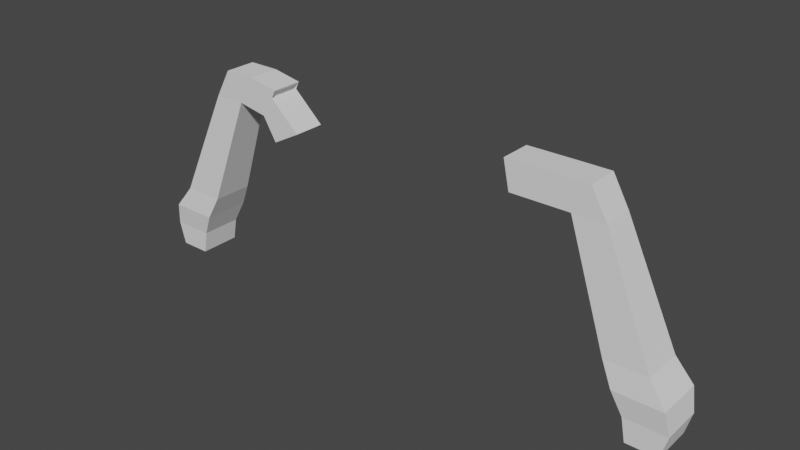 # Source: map_broken_gate.blend  (saved by Blender 3.0.42; exported with 4.5.12 LTS)
import bpy
from mathutils import Matrix  # noqa: F401  (used for matrix-valued properties, if any)

bpy.ops.wm.read_factory_settings(use_empty=True)
scene = bpy.context.scene
scene.name = 'Scene'

# ---- collections
col_collection = bpy.data.collections.new('Collection'); scene.collection.children.link(col_collection)

# ---- world
world_world = bpy.data.worlds.new('World'); scene.world = world_world
world_world.use_nodes = True; world_world.node_tree.nodes.clear()
_N = world_world.node_tree.nodes; _L = world_world.node_tree.links
n0 = _N.new('ShaderNodeOutputWorld'); n0.name = 'World Output'; n0.location = (300, 300)
n1 = _N.new('ShaderNodeBackground'); n1.name = 'Background'; n1.location = (10, 300)
n1.inputs[0].default_value = (0.05088, 0.05088, 0.05088, 1.0)
_L.new(n1.outputs[0], n0.inputs[0])
n0.is_active_output = True
world_world.color = (0.05088, 0.05088, 0.05088)
world_world.use_sun_shadow = False
world_world.sun_shadow_jitter_overblur = 0.0

# ---- meshes
me_cube_001 = bpy.data.meshes.new('Cube.001')
me_cube_001.from_pydata([(-0.4902, -1.0, -1.0), (0.2707, -1.0, 1.0), (-0.4902, 1.0, -1.0), (0.2707, 1.0, 1.0), (1.0, -1.0, -1.0), (2.271, -1.0, 1.0), (1.0, 1.0, -1.0), (2.271, 1.0, 1.0), (-0.7908, -1.0, -0.3333), (-0.572, -1.149, 0.3333), (-0.572, 1.149, 0.3333), (-0.7908, 1.0, -0.3333), (1.727, 1.149, 0.3333), (1.209, 1.0, -0.3333), (1.727, -1.149, 0.3333), (1.209, -1.0, -0.3333), (2.704, -0.7656, 4.273), (2.704, 0.7656, 4.273), (4.235, 0.7656, 4.273), (4.235, -0.7656, 4.273), (3.481, -0.7656, 5.097), (3.481, 0.7656, 5.097), (5.012, 0.7656, 5.097), (5.012, -0.7656, 5.097), (5.692, 0.7656, 4.112), (5.692, -0.7656, 4.112), (6.223, 0.7181, 4.701), (6.223, -0.7181, 4.701), (6.368, 0.7656, 3.437), (6.368, -0.7656, 3.437), (7.753, 0.7656, 3.885), (7.753, -0.7656, 3.885), (6.351, 0.7181, 4.864), (6.351, -0.7181, 4.864), (6.469, 0.7656, 4.936), (6.469, -0.7656, 4.936), (6.282, 0.7656, 4.698), (6.282, -0.7656, 4.698), (6.423, 0.7288, 4.877), (6.423, -0.7288, 4.877), (6.281, 0.7288, 4.697), (6.281, -0.7288, 4.697)], [], [(9, 1, 3, 10), (10, 3, 7, 12), (12, 7, 5, 14), (14, 5, 1, 9), (2, 6, 4, 0), (5, 7, 18, 19), (4, 15, 8, 0), (15, 14, 9, 8), (6, 13, 15, 4), (13, 12, 14, 15), (2, 11, 13, 6), (11, 10, 12, 13), (0, 8, 11, 2), (8, 9, 10, 11), (22, 23, 35, 34), (3, 1, 16, 17), (1, 5, 19, 16), (7, 3, 17, 18), (22, 21, 20, 23), (17, 16, 20, 21), (16, 19, 23, 20), (18, 17, 21, 22), (37, 25, 29, 31), (19, 18, 24, 25), (23, 19, 25, 35), (18, 22, 34, 24), (29, 28, 30, 31), (36, 37, 31, 30), (24, 36, 30, 28), (25, 24, 28, 29), (25, 37, 35), (34, 36, 24), (33, 27, 26, 32), (39, 38, 34, 35), (40, 41, 37, 36), (41, 39, 35, 37), (38, 40, 36, 34), (33, 32, 38, 39), (26, 27, 41, 40), (27, 33, 39, 41), (32, 26, 40, 38)])
_uv = me_cube_001.uv_layers.new(name='UVMap')
_uv.uv.foreach_set('vector', [0.5417, 0.0, 0.625, 0.0, 0.625, 0.25, 0.5417, 0.25, 0.5417, 0.25, 0.625, 0.25, 0.625, 0.5, 0.5417, 0.5, 0.5417, 0.5, 0.625, 0.5, 0.625, 0.75, 0.5417, 0.75, 0.5417, 0.75, 0.625, 0.75, 0.625, 1.0, 0.5417, 1.0, 0.125, 0.5, 0.375, 0.5, 0.375, 0.75, 0.125, 0.75, 0.625, 0.75, 0.625, 0.5, 0.625, 0.5, 0.625, 0.75, 0.375, 0.75, 0.4583, 0.75, 0.4583, 1.0, 0.375, 1.0, 0.4583, 0.75, 0.5417, 0.75, 0.5417, 1.0, 0.4583, 1.0, 0.375, 0.5, 0.4583, 0.5, 0.4583, 0.75, 0.375, 0.75, 0.4583, 0.5, 0.5417, 0.5, 0.5417, 0.75, 0.4583, 0.75, 0.375, 0.25, 0.4583, 0.25, 0.4583, 0.5, 0.375, 0.5, 0.4583, 0.25, 0.5417, 0.25, 0.5417, 0.5, 0.4583, 0.5, 0.375, 0.0, 0.4583, 0.0, 0.4583, 0.25, 0.375, 0.25, 0.4583, 0.0, 0.5417, 0.0, 0.5417, 0.25, 0.4583, 0.25, 0.625, 0.5, 0.625, 0.75, 0.625, 0.75, 0.625, 0.5, 0.625, 0.25, 0.625, 0.0, 0.625, 0.0, 0.625, 0.25, 0.625, 1.0, 0.625, 0.75, 0.625, 0.75, 0.625, 1.0, 0.625, 0.5, 0.625, 0.25, 0.625, 0.25, 0.625, 0.5, 0.625, 0.5, 0.875, 0.5, 0.875, 0.75, 0.625, 0.75, 0.625, 0.25, 0.625, 0.0, 0.625, 0.0, 0.625, 0.25, 0.625, 1.0, 0.625, 0.75, 0.625, 0.75, 0.625, 1.0, 0.625, 0.5, 0.625, 0.25, 0.625, 0.25, 0.625, 0.5, 0.625, 0.75, 0.625, 0.75, 0.625, 0.75, 0.625, 0.75, 0.625, 0.75, 0.625, 0.5, 0.625, 0.5, 0.625, 0.75, 0.625, 0.75, 0.625, 0.75, 0.625, 0.75, 0.625, 0.75, 0.625, 0.5, 0.625, 0.5, 0.625, 0.5, 0.625, 0.5, 0.625, 0.75, 0.625, 0.5, 0.625, 0.5, 0.625, 0.75, 0.625, 0.5, 0.625, 0.75, 0.625, 0.75, 0.625, 0.5, 0.625, 0.5, 0.625, 0.5, 0.625, 0.5, 0.625, 0.5, 0.625, 0.75, 0.625, 0.5, 0.625, 0.5, 0.625, 0.75, 0.625, 0.75, 0.625, 0.75, 0.625, 0.75, 0.625, 0.5, 0.625, 0.5, 0.625, 0.5, 0.625, 0.7422, 0.625, 0.7422, 0.625, 0.5078, 0.625, 0.5078, 0.625, 0.744, 0.625, 0.506, 0.625, 0.5, 0.625, 0.75, 0.625, 0.506, 0.625, 0.744, 0.625, 0.75, 0.625, 0.5, 0.625, 0.744, 0.625, 0.744, 0.625, 0.75, 0.625, 0.75, 0.625, 0.506, 0.625, 0.506, 0.625, 0.5, 0.625, 0.5, 0.625, 0.7422, 0.625, 0.5078, 0.625, 0.506, 0.625, 0.744, 0.625, 0.5078, 0.625, 0.7422, 0.625, 0.744, 0.625, 0.506, 0.625, 0.7422, 0.625, 0.7422, 0.625, 0.744, 0.625, 0.744, 0.625, 0.5078, 0.625, 0.5078, 0.625, 0.506, 0.625, 0.506])
me_cube_001.use_remesh_fix_poles = True
me_cube_001.use_remesh_preserve_attributes = False
me_cube_001.update()
me_cube_003 = bpy.data.meshes.new('Cube.003')
me_cube_003.from_pydata([(-0.4902, -1.0, -1.0), (0.2707, -1.0, 1.0), (-0.4902, 1.0, -1.0), (0.2707, 1.0, 1.0), (1.0, -1.0, -1.0), (2.271, -1.0, 1.0), (1.0, 1.0, -1.0), (2.271, 1.0, 1.0), (-0.7908, -1.0, -0.3333), (-0.572, -1.149, 0.3333), (-0.572, 1.149, 0.3333), (-0.7908, 1.0, -0.3333), (1.727, 1.149, 0.3333), (1.209, 1.0, -0.3333), (1.727, -1.149, 0.3333), (1.209, -1.0, -0.3333), (2.704, -0.7656, 4.273), (2.704, 0.7656, 4.273), (4.235, 0.7656, 4.273), (4.235, -0.7656, 4.273), (3.481, -0.7656, 5.097), (3.481, 0.7656, 5.097), (5.012, 0.7656, 5.097), (5.012, -0.7656, 5.097), (6.911, -0.65, 4.982), (6.911, 0.65, 4.982), (6.694, -0.65, 4.376), (6.694, 0.65, 4.376), (7.31, -0.7656, 5.091), (7.016, -0.7656, 4.267), (7.016, 0.7656, 4.267), (7.31, 0.7656, 5.091), (7.273, -0.6566, 4.988), (7.053, -0.6566, 4.37), (7.053, 0.6566, 4.37), (7.273, 0.6566, 4.988)], [], [(9, 1, 3, 10), (10, 3, 7, 12), (12, 7, 5, 14), (14, 5, 1, 9), (2, 6, 4, 0), (5, 7, 18, 19), (4, 15, 8, 0), (15, 14, 9, 8), (6, 13, 15, 4), (13, 12, 14, 15), (2, 11, 13, 6), (11, 10, 12, 13), (0, 8, 11, 2), (8, 9, 10, 11), (23, 19, 29, 28), (3, 1, 16, 17), (1, 5, 19, 16), (7, 3, 17, 18), (22, 21, 20, 23), (17, 16, 20, 21), (16, 19, 23, 20), (18, 17, 21, 22), (19, 18, 30, 29), (22, 23, 28, 31), (26, 27, 25, 24), (18, 22, 31, 30), (33, 32, 28, 29), (35, 34, 30, 31), (32, 35, 31, 28), (34, 33, 29, 30), (26, 24, 32, 33), (25, 27, 34, 35), (24, 25, 35, 32), (27, 26, 33, 34)])
_uv = me_cube_003.uv_layers.new(name='UVMap')
_uv.uv.foreach_set('vector', [0.5417, 0.0, 0.625, 0.0, 0.625, 0.25, 0.5417, 0.25, 0.5417, 0.25, 0.625, 0.25, 0.625, 0.5, 0.5417, 0.5, 0.5417, 0.5, 0.625, 0.5, 0.625, 0.75, 0.5417, 0.75, 0.5417, 0.75, 0.625, 0.75, 0.625, 1.0, 0.5417, 1.0, 0.125, 0.5, 0.375, 0.5, 0.375, 0.75, 0.125, 0.75, 0.625, 0.75, 0.625, 0.5, 0.625, 0.5, 0.625, 0.75, 0.375, 0.75, 0.4583, 0.75, 0.4583, 1.0, 0.375, 1.0, 0.4583, 0.75, 0.5417, 0.75, 0.5417, 1.0, 0.4583, 1.0, 0.375, 0.5, 0.4583, 0.5, 0.4583, 0.75, 0.375, 0.75, 0.4583, 0.5, 0.5417, 0.5, 0.5417, 0.75, 0.4583, 0.75, 0.375, 0.25, 0.4583, 0.25, 0.4583, 0.5, 0.375, 0.5, 0.4583, 0.25, 0.5417, 0.25, 0.5417, 0.5, 0.4583, 0.5, 0.375, 0.0, 0.4583, 0.0, 0.4583, 0.25, 0.375, 0.25, 0.4583, 0.0, 0.5417, 0.0, 0.5417, 0.25, 0.4583, 0.25, 0.625, 0.75, 0.625, 0.75, 0.625, 0.75, 0.625, 0.75, 0.625, 0.25, 0.625, 0.0, 0.625, 0.0, 0.625, 0.25, 0.625, 1.0, 0.625, 0.75, 0.625, 0.75, 0.625, 1.0, 0.625, 0.5, 0.625, 0.25, 0.625, 0.25, 0.625, 0.5, 0.625, 0.5, 0.875, 0.5, 0.875, 0.75, 0.625, 0.75, 0.625, 0.25, 0.625, 0.0, 0.625, 0.0, 0.625, 0.25, 0.625, 1.0, 0.625, 0.75, 0.625, 0.75, 0.625, 1.0, 0.625, 0.5, 0.625, 0.25, 0.625, 0.25, 0.625, 0.5, 0.625, 0.75, 0.625, 0.5, 0.625, 0.5, 0.625, 0.75, 0.625, 0.5, 0.625, 0.75, 0.625, 0.75, 0.625, 0.5, 0.625, 0.7311, 0.625, 0.5189, 0.625, 0.5189, 0.625, 0.7311, 0.625, 0.5, 0.625, 0.5, 0.625, 0.5, 0.625, 0.5, 0.625, 0.7322, 0.625, 0.7322, 0.625, 0.75, 0.625, 0.75, 0.625, 0.5178, 0.625, 0.5178, 0.625, 0.5, 0.625, 0.5, 0.625, 0.7322, 0.625, 0.5178, 0.625, 0.5, 0.625, 0.75, 0.625, 0.5178, 0.625, 0.7322, 0.625, 0.75, 0.625, 0.5, 0.625, 0.7311, 0.625, 0.7311, 0.625, 0.7322, 0.625, 0.7322, 0.625, 0.5189, 0.625, 0.5189, 0.625, 0.5178, 0.625, 0.5178, 0.625, 0.7311, 0.625, 0.5189, 0.625, 0.5178, 0.625, 0.7322, 0.625, 0.5189, 0.625, 0.7311, 0.625, 0.7322, 0.625, 0.5178])
me_cube_003.use_remesh_fix_poles = True
me_cube_003.use_remesh_preserve_attributes = False
me_cube_003.update()

# ---- objects
ob_cube_001 = bpy.data.objects.new('Cube.001', me_cube_001)
ob_cube_002 = bpy.data.objects.new('Cube.002', me_cube_003)

# ---- transforms, parenting, visibility, modifiers, constraints
ob_cube_001.location = (-97.77, 0.0, 5.096)
ob_cube_001.scale = (7.417, 7.417, 12.31)
ob_cube_002.location = (95.63, 0.0, 5.096)
ob_cube_002.rotation_euler = (0.0, -0.0, 3.142)
ob_cube_002.scale = (7.417, 7.417, 12.31)

# ---- collection membership
col_collection.objects.link(ob_cube_001)
col_collection.objects.link(ob_cube_002)

# ---- scene / render settings (as saved in the file)
scene.frame_start = 1; scene.frame_end = 250; scene.frame_set(1)
scene.render.engine = 'BLENDER_EEVEE_NEXT'
scene.cycles.sampling_pattern = 'TABULATED_SOBOL'
scene.cycles.use_light_tree = False
scene.view_settings.view_transform = 'Filmic'
bpy.context.view_layer.update()

# ---- added for rendering (the .blend has no active camera and no usable light): camera, sun
cam_auto = bpy.data.cameras.new('AutoCamera')
cam_auto.lens = 50.0
cam_auto.sensor_width = 36.0
cam_auto.clip_end = 3557.36
ob_auto_camera = bpy.data.objects.new('AutoCamera', cam_auto)
scene.collection.objects.link(ob_auto_camera)
ob_auto_camera.location = (201.629, -243.24, 192.465)
ob_auto_camera.rotation_euler = (1.09748, -7.21219e-08, 0.694738)
scene.camera = ob_auto_camera
light_auto_sun = bpy.data.lights.new('AutoSun', 'SUN')
light_auto_sun.energy = 3.0
light_auto_sun.angle = 0.0523599
ob_auto_sun = bpy.data.objects.new('AutoSun', light_auto_sun)
scene.collection.objects.link(ob_auto_sun)
ob_auto_sun.rotation_euler = (0.872665, 0.174533, 0.523599)
bpy.context.view_layer.update()
